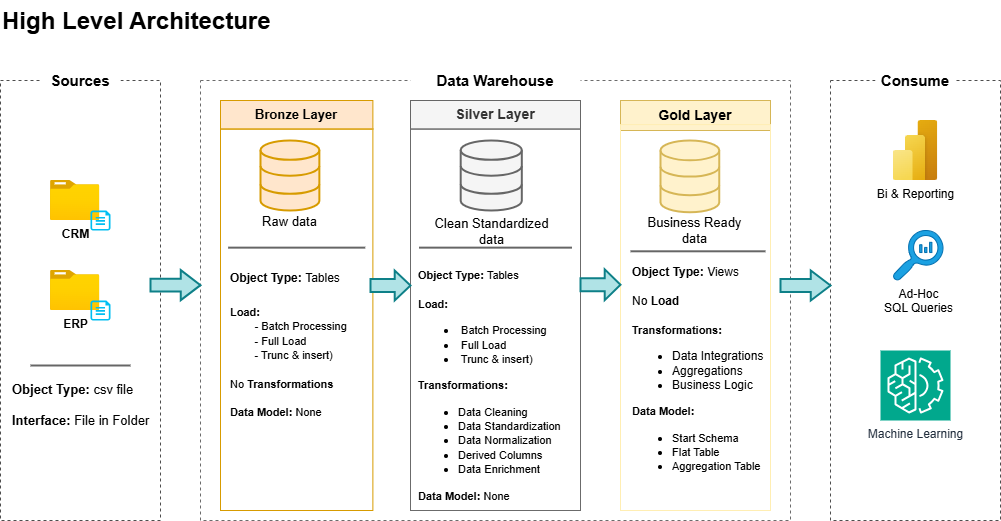

The diagram above was exported from draw.io. Its source (the exported page's mxGraphModel, read from the mxfile embedded in the PNG):
<mxGraphModel dx="1281" dy="562" grid="1" gridSize="10" guides="1" tooltips="1" connect="1" arrows="1" fold="1" page="1" pageScale="1" pageWidth="1169" pageHeight="1654" math="0" shadow="0">
  <root>
    <mxCell id="0" />
    <mxCell id="1" parent="0" />
    <mxCell id="upVl98tdXsfsgYgxSnc5-1" value="" style="rounded=0;whiteSpace=wrap;html=1;dashed=1;fillColor=none;strokeColor=light-dark(#4D4D4D,#DD6D6D);" parent="1" vertex="1">
      <mxGeometry x="40" y="80" width="160" height="440" as="geometry" />
    </mxCell>
    <mxCell id="upVl98tdXsfsgYgxSnc5-2" value="&lt;div&gt;&lt;font style=&quot;font-size: 15px;&quot;&gt;&lt;b&gt;Sources&lt;/b&gt;&lt;/font&gt;&lt;/div&gt;" style="rounded=0;whiteSpace=wrap;html=1;strokeColor=none;" parent="1" vertex="1">
      <mxGeometry x="80" y="70" width="80" height="20" as="geometry" />
    </mxCell>
    <mxCell id="upVl98tdXsfsgYgxSnc5-3" value="" style="rounded=0;whiteSpace=wrap;html=1;dashed=1;fillColor=none;strokeColor=light-dark(#6B6B6B,#DD6D6D);" parent="1" vertex="1">
      <mxGeometry x="240" y="80" width="590" height="440" as="geometry" />
    </mxCell>
    <mxCell id="upVl98tdXsfsgYgxSnc5-5" value="&lt;span style=&quot;font-size: 15px;&quot;&gt;&lt;b&gt;Data Warehouse&lt;/b&gt;&lt;/span&gt;" style="rounded=0;whiteSpace=wrap;html=1;strokeColor=none;" parent="1" vertex="1">
      <mxGeometry x="450" y="70" width="170" height="20" as="geometry" />
    </mxCell>
    <mxCell id="upVl98tdXsfsgYgxSnc5-6" value="" style="rounded=0;whiteSpace=wrap;html=1;dashed=1;fillColor=none;strokeColor=light-dark(#4D4D4D,#DD6D6D);" parent="1" vertex="1">
      <mxGeometry x="870" y="80" width="170" height="440" as="geometry" />
    </mxCell>
    <mxCell id="upVl98tdXsfsgYgxSnc5-7" value="&lt;span style=&quot;font-size: 15px;&quot;&gt;&lt;b&gt;Consume&lt;/b&gt;&lt;/span&gt;" style="rounded=0;whiteSpace=wrap;html=1;strokeColor=none;" parent="1" vertex="1">
      <mxGeometry x="915" y="70" width="80" height="20" as="geometry" />
    </mxCell>
    <mxCell id="upVl98tdXsfsgYgxSnc5-14" value="" style="group" parent="1" vertex="1" connectable="0">
      <mxGeometry x="260" y="100" width="160" height="410" as="geometry" />
    </mxCell>
    <mxCell id="upVl98tdXsfsgYgxSnc5-8" value="&lt;font style=&quot;font-size: 13px;&quot;&gt;&lt;b&gt;Bronze Layer&lt;/b&gt;&lt;/font&gt;" style="rounded=0;whiteSpace=wrap;html=1;fillColor=#ffe6cc;strokeColor=#d79b00;" parent="upVl98tdXsfsgYgxSnc5-14" vertex="1">
      <mxGeometry width="152.3809523809524" height="28.571428571428573" as="geometry" />
    </mxCell>
    <mxCell id="upVl98tdXsfsgYgxSnc5-9" value="" style="rounded=0;whiteSpace=wrap;html=1;fillColor=none;strokeColor=#d79b00;" parent="upVl98tdXsfsgYgxSnc5-14" vertex="1">
      <mxGeometry y="28.57" width="152.38" height="381.43" as="geometry" />
    </mxCell>
    <mxCell id="upVl98tdXsfsgYgxSnc5-41" value="" style="html=1;verticalLabelPosition=bottom;align=center;labelBackgroundColor=#ffffff;verticalAlign=top;strokeWidth=2;strokeColor=#d79b00;shadow=0;dashed=0;shape=mxgraph.ios7.icons.data;fillColor=#ffe6cc;" parent="upVl98tdXsfsgYgxSnc5-14" vertex="1">
      <mxGeometry x="40" y="40" width="58.86" height="70" as="geometry" />
    </mxCell>
    <mxCell id="upVl98tdXsfsgYgxSnc5-53" value="&lt;font style=&quot;font-size: 13px;&quot;&gt;Raw data&lt;/font&gt;" style="text;html=1;align=center;verticalAlign=middle;whiteSpace=wrap;rounded=0;" parent="upVl98tdXsfsgYgxSnc5-14" vertex="1">
      <mxGeometry x="23.716190476190476" y="99.99571428571426" width="91.42857142857143" height="42.857142857142854" as="geometry" />
    </mxCell>
    <mxCell id="upVl98tdXsfsgYgxSnc5-55" value="" style="line;strokeWidth=2;html=1;fillColor=#f5f5f5;fontColor=#333333;strokeColor=#666666;" parent="upVl98tdXsfsgYgxSnc5-14" vertex="1">
      <mxGeometry x="7.6190476190476195" y="139.99857142857138" width="137.14285714285714" height="14.285714285714286" as="geometry" />
    </mxCell>
    <mxCell id="upVl98tdXsfsgYgxSnc5-65" value="&lt;font style=&quot;font-size: 12px;&quot;&gt;&lt;b style=&quot;&quot;&gt;Object Type: &lt;/b&gt;Tables&lt;/font&gt;&lt;div&gt;&lt;b&gt;&lt;font size=&quot;3&quot;&gt;&lt;br&gt;&lt;/font&gt;&lt;/b&gt;&lt;div&gt;&lt;b&gt;&lt;font style=&quot;font-size: 11px;&quot;&gt;Load:&lt;/font&gt;&lt;/b&gt;&lt;/div&gt;&lt;/div&gt;&lt;div&gt;&lt;font style=&quot;font-size: 11px;&quot;&gt;&lt;span style=&quot;font-weight: bold; white-space: pre;&quot;&gt;&#09;&lt;/span&gt;&lt;b&gt;- &lt;/b&gt;Batch Processing&lt;br&gt;&lt;/font&gt;&lt;/div&gt;&lt;div&gt;&lt;font style=&quot;font-size: 11px;&quot;&gt;&lt;span style=&quot;white-space: pre;&quot;&gt;&#09;&lt;/span&gt;- Full Load&lt;/font&gt;&lt;/div&gt;&lt;div&gt;&lt;font style=&quot;font-size: 11px;&quot;&gt;&lt;span style=&quot;white-space: pre;&quot;&gt;&#09;&lt;/span&gt;- Trunc &amp;amp; insert)&lt;/font&gt;&lt;br&gt;&lt;/div&gt;&lt;div&gt;&lt;br&gt;&lt;/div&gt;&lt;div&gt;&lt;span style=&quot;font-size: 11px;&quot;&gt;No &lt;b&gt;Transformations&lt;/b&gt;&lt;/span&gt;&lt;/div&gt;&lt;div&gt;&lt;span style=&quot;font-size: 11px;&quot;&gt;&lt;b&gt;&lt;br&gt;&lt;/b&gt;&lt;/span&gt;&lt;/div&gt;&lt;div&gt;&lt;span style=&quot;font-size: 11px;&quot;&gt;&lt;b&gt;Data Model: &lt;/b&gt;None&lt;/span&gt;&lt;/div&gt;" style="text;html=1;align=left;verticalAlign=middle;whiteSpace=wrap;rounded=0;" parent="upVl98tdXsfsgYgxSnc5-14" vertex="1">
      <mxGeometry x="7.62" y="230" width="152.38" height="30" as="geometry" />
    </mxCell>
    <mxCell id="upVl98tdXsfsgYgxSnc5-15" value="" style="group" parent="1" vertex="1" connectable="0">
      <mxGeometry x="450" y="100" width="170" height="410" as="geometry" />
    </mxCell>
    <mxCell id="upVl98tdXsfsgYgxSnc5-16" value="&lt;b style=&quot;&quot;&gt;&lt;font style=&quot;font-size: 14px;&quot;&gt;Silver Layer&lt;/font&gt;&lt;/b&gt;" style="rounded=0;whiteSpace=wrap;html=1;fillColor=#f5f5f5;strokeColor=#666666;fontColor=#333333;" parent="upVl98tdXsfsgYgxSnc5-15" vertex="1">
      <mxGeometry width="170" height="28.571428571428573" as="geometry" />
    </mxCell>
    <mxCell id="upVl98tdXsfsgYgxSnc5-17" value="" style="rounded=0;whiteSpace=wrap;html=1;fillColor=none;strokeColor=#6B6B6B;" parent="upVl98tdXsfsgYgxSnc5-15" vertex="1">
      <mxGeometry y="28.57" width="170" height="381.43" as="geometry" />
    </mxCell>
    <mxCell id="upVl98tdXsfsgYgxSnc5-46" value="" style="html=1;verticalLabelPosition=bottom;align=center;labelBackgroundColor=#ffffff;verticalAlign=top;strokeWidth=2;strokeColor=#666666;shadow=0;dashed=0;shape=mxgraph.ios7.icons.data;fillColor=#f5f5f5;fontColor=#333333;" parent="upVl98tdXsfsgYgxSnc5-15" vertex="1">
      <mxGeometry x="50.190000000000005" y="40" width="61.12" height="70" as="geometry" />
    </mxCell>
    <mxCell id="upVl98tdXsfsgYgxSnc5-52" value="&lt;font style=&quot;font-size: 13px;&quot;&gt;Clean Standardized data&lt;/font&gt;" style="text;html=1;align=center;verticalAlign=middle;whiteSpace=wrap;rounded=0;" parent="upVl98tdXsfsgYgxSnc5-15" vertex="1">
      <mxGeometry x="8.5" y="110" width="144.5" height="42.86" as="geometry" />
    </mxCell>
    <mxCell id="upVl98tdXsfsgYgxSnc5-57" value="" style="line;strokeWidth=2;html=1;fillColor=#f5f5f5;fontColor=#333333;strokeColor=#666666;" parent="upVl98tdXsfsgYgxSnc5-15" vertex="1">
      <mxGeometry x="8.503333333333332" y="139.9985714285714" width="153" height="14.285714285714286" as="geometry" />
    </mxCell>
    <mxCell id="upVl98tdXsfsgYgxSnc5-66" value="&lt;font style=&quot;font-size: 11px;&quot;&gt;&lt;b style=&quot;&quot;&gt;Object Type: &lt;/b&gt;Tables&lt;/font&gt;&lt;div&gt;&lt;b&gt;&lt;font style=&quot;font-size: 11px;&quot;&gt;&lt;br&gt;&lt;/font&gt;&lt;/b&gt;&lt;div&gt;&lt;b&gt;&lt;font style=&quot;font-size: 11px;&quot;&gt;Load:&lt;/font&gt;&lt;/b&gt;&lt;/div&gt;&lt;/div&gt;&lt;div&gt;&lt;ul&gt;&lt;li&gt;&lt;font style=&quot;font-size: 11px;&quot;&gt;&lt;b&gt;&amp;nbsp;&lt;/b&gt;Batch Processing&lt;/font&gt;&lt;/li&gt;&lt;li&gt;&lt;font style=&quot;font-size: 11px;&quot;&gt;&amp;nbsp;Full Load&lt;/font&gt;&lt;/li&gt;&lt;li&gt;&lt;font style=&quot;font-size: 11px;&quot;&gt;&lt;font style=&quot;&quot;&gt;&amp;nbsp;Trunc &amp;amp; insert)&lt;/font&gt;&lt;/font&gt;&lt;/li&gt;&lt;/ul&gt;&lt;/div&gt;&lt;div&gt;&lt;b&gt;&lt;font style=&quot;font-size: 11px;&quot;&gt;Transformations:&lt;/font&gt;&lt;/b&gt;&lt;/div&gt;&lt;div&gt;&lt;ul&gt;&lt;li&gt;&lt;font style=&quot;font-size: 11px;&quot;&gt;Data Cleaning&lt;/font&gt;&lt;/li&gt;&lt;li&gt;&lt;font style=&quot;font-size: 11px;&quot;&gt;Data Standardization&lt;/font&gt;&lt;/li&gt;&lt;li&gt;&lt;font style=&quot;font-size: 11px;&quot;&gt;Data Normalization&lt;/font&gt;&lt;/li&gt;&lt;li&gt;&lt;font style=&quot;font-size: 11px;&quot;&gt;Derived Columns&lt;/font&gt;&lt;/li&gt;&lt;li&gt;&lt;font style=&quot;font-size: 11px;&quot;&gt;Data Enrichment&lt;/font&gt;&lt;/li&gt;&lt;/ul&gt;&lt;/div&gt;&lt;div&gt;&lt;font style=&quot;font-size: 11px;&quot;&gt;&lt;b style=&quot;&quot;&gt;Data Model: &lt;/b&gt;None&lt;/font&gt;&lt;/div&gt;" style="text;html=1;align=left;verticalAlign=middle;whiteSpace=wrap;rounded=0;" parent="upVl98tdXsfsgYgxSnc5-15" vertex="1">
      <mxGeometry x="5.67333333333333" y="270" width="158.66666666666669" height="30" as="geometry" />
    </mxCell>
    <mxCell id="upVl98tdXsfsgYgxSnc5-19" value="" style="group" parent="1" vertex="1" connectable="0">
      <mxGeometry x="660" y="100" width="155" height="410" as="geometry" />
    </mxCell>
    <mxCell id="upVl98tdXsfsgYgxSnc5-20" value="&lt;font style=&quot;font-size: 14px;&quot;&gt;&lt;b&gt;Gold Layer&lt;/b&gt;&lt;/font&gt;" style="rounded=0;whiteSpace=wrap;html=1;fillColor=#fff2cc;strokeColor=#d6b656;" parent="upVl98tdXsfsgYgxSnc5-19" vertex="1">
      <mxGeometry width="150" height="30" as="geometry" />
    </mxCell>
    <mxCell id="upVl98tdXsfsgYgxSnc5-21" value="" style="rounded=0;whiteSpace=wrap;html=1;fillColor=none;strokeColor=#FFEEB3;" parent="upVl98tdXsfsgYgxSnc5-19" vertex="1">
      <mxGeometry y="24.11764705882353" width="150" height="385.88235294117646" as="geometry" />
    </mxCell>
    <mxCell id="upVl98tdXsfsgYgxSnc5-54" value="&lt;font style=&quot;font-size: 13px;&quot;&gt;Business Ready data&lt;/font&gt;" style="text;html=1;align=center;verticalAlign=middle;whiteSpace=wrap;rounded=0;" parent="upVl98tdXsfsgYgxSnc5-19" vertex="1">
      <mxGeometry x="15.360000000000001" y="111.75" width="119.29" height="36.17225" as="geometry" />
    </mxCell>
    <mxCell id="upVl98tdXsfsgYgxSnc5-59" value="" style="line;strokeWidth=2;html=1;fillColor=#f5f5f5;fontColor=#333333;strokeColor=#666666;" parent="upVl98tdXsfsgYgxSnc5-19" vertex="1">
      <mxGeometry x="10" y="147.92000000000002" width="135" height="5.75" as="geometry" />
    </mxCell>
    <mxCell id="upVl98tdXsfsgYgxSnc5-60" value="" style="html=1;verticalLabelPosition=bottom;align=center;labelBackgroundColor=#ffffff;verticalAlign=top;strokeWidth=2;strokeColor=#d6b656;shadow=0;dashed=0;shape=mxgraph.ios7.icons.data;fillColor=#fff2cc;" parent="upVl98tdXsfsgYgxSnc5-19" vertex="1">
      <mxGeometry x="40" y="40" width="58.75" height="71.75" as="geometry" />
    </mxCell>
    <mxCell id="upVl98tdXsfsgYgxSnc5-69" value="&lt;font style=&quot;font-size: 12px;&quot;&gt;&lt;b style=&quot;&quot;&gt;Object Type: &lt;/b&gt;Views&lt;/font&gt;&lt;div&gt;&lt;br&gt;&lt;/div&gt;&lt;div&gt;No &lt;b&gt;Load&lt;/b&gt;&lt;/div&gt;&lt;div&gt;&lt;br&gt;&lt;/div&gt;&lt;div&gt;&lt;span style=&quot;font-size: 11px;&quot;&gt;&lt;b&gt;Transformations:&lt;/b&gt;&lt;/span&gt;&lt;/div&gt;&lt;div&gt;&lt;ul&gt;&lt;li&gt;Data Integrations&lt;/li&gt;&lt;li&gt;Aggregations&lt;/li&gt;&lt;li&gt;Business Logic&lt;/li&gt;&lt;/ul&gt;&lt;/div&gt;&lt;div&gt;&lt;span style=&quot;font-size: 11px;&quot;&gt;&lt;b&gt;Data Model:&amp;nbsp;&lt;/b&gt;&lt;/span&gt;&lt;/div&gt;&lt;div&gt;&lt;ul&gt;&lt;li&gt;&lt;span style=&quot;font-size: 11px;&quot;&gt;Start Schema&lt;/span&gt;&lt;/li&gt;&lt;li&gt;&lt;span style=&quot;font-size: 11px;&quot;&gt;Flat Table&lt;/span&gt;&lt;/li&gt;&lt;li&gt;&lt;span style=&quot;font-size: 11px;&quot;&gt;Aggregation Table&lt;/span&gt;&lt;/li&gt;&lt;/ul&gt;&lt;/div&gt;" style="text;html=1;align=left;verticalAlign=middle;whiteSpace=wrap;rounded=0;" parent="upVl98tdXsfsgYgxSnc5-19" vertex="1">
      <mxGeometry x="10" y="260" width="140" height="30.749999999999996" as="geometry" />
    </mxCell>
    <mxCell id="upVl98tdXsfsgYgxSnc5-24" value="" style="group" parent="1" vertex="1" connectable="0">
      <mxGeometry x="90" y="180" width="60" height="50" as="geometry" />
    </mxCell>
    <mxCell id="upVl98tdXsfsgYgxSnc5-22" value="&lt;b&gt;CRM&lt;/b&gt;" style="image;aspect=fixed;html=1;points=[];align=center;fontSize=12;image=img/lib/azure2/general/Folder_Blank.svg;" parent="upVl98tdXsfsgYgxSnc5-24" vertex="1">
      <mxGeometry width="49.29" height="40" as="geometry" />
    </mxCell>
    <mxCell id="upVl98tdXsfsgYgxSnc5-23" value="" style="verticalLabelPosition=bottom;html=1;verticalAlign=top;align=center;strokeColor=none;fillColor=#00BEF2;shape=mxgraph.azure.cloud_services_configuration_file;pointerEvents=1;" parent="upVl98tdXsfsgYgxSnc5-24" vertex="1">
      <mxGeometry x="40" y="30" width="20" height="20" as="geometry" />
    </mxCell>
    <mxCell id="upVl98tdXsfsgYgxSnc5-25" value="" style="group" parent="1" vertex="1" connectable="0">
      <mxGeometry x="90" y="270" width="60" height="50" as="geometry" />
    </mxCell>
    <mxCell id="upVl98tdXsfsgYgxSnc5-26" value="&lt;b&gt;ERP&lt;/b&gt;" style="image;aspect=fixed;html=1;points=[];align=center;fontSize=12;image=img/lib/azure2/general/Folder_Blank.svg;" parent="upVl98tdXsfsgYgxSnc5-25" vertex="1">
      <mxGeometry width="49.29" height="40" as="geometry" />
    </mxCell>
    <mxCell id="upVl98tdXsfsgYgxSnc5-27" value="" style="verticalLabelPosition=bottom;html=1;verticalAlign=top;align=center;strokeColor=none;fillColor=#00BEF2;shape=mxgraph.azure.cloud_services_configuration_file;pointerEvents=1;" parent="upVl98tdXsfsgYgxSnc5-25" vertex="1">
      <mxGeometry x="40" y="30" width="20" height="20" as="geometry" />
    </mxCell>
    <mxCell id="upVl98tdXsfsgYgxSnc5-36" value="" style="line;strokeWidth=2;html=1;fillColor=#f5f5f5;fontColor=#333333;strokeColor=#666666;" parent="1" vertex="1">
      <mxGeometry x="70" y="360" width="100" height="10" as="geometry" />
    </mxCell>
    <mxCell id="upVl98tdXsfsgYgxSnc5-37" value="&lt;font style=&quot;font-size: 13px;&quot;&gt;&lt;b style=&quot;&quot;&gt;Object Type:&amp;nbsp;&lt;/b&gt;csv file&lt;/font&gt;&lt;div&gt;&lt;span style=&quot;font-size: 13px;&quot;&gt;&lt;br&gt;&lt;/span&gt;&lt;div&gt;&lt;div&gt;&lt;font style=&quot;font-size: 13px;&quot;&gt;&lt;b style=&quot;background-color: transparent; color: light-dark(rgb(0, 0, 0), rgb(255, 255, 255));&quot;&gt;Interface: &lt;/b&gt;&lt;span style=&quot;background-color: transparent; color: light-dark(rgb(0, 0, 0), rgb(255, 255, 255));&quot;&gt;File in Folder&lt;/span&gt;&lt;/font&gt;&lt;/div&gt;&lt;/div&gt;&lt;/div&gt;" style="text;html=1;align=left;verticalAlign=middle;whiteSpace=wrap;rounded=0;" parent="1" vertex="1">
      <mxGeometry x="50" y="390" width="140" height="30" as="geometry" />
    </mxCell>
    <mxCell id="upVl98tdXsfsgYgxSnc5-39" style="edgeStyle=orthogonalEdgeStyle;rounded=0;orthogonalLoop=1;jettySize=auto;html=1;exitX=0.5;exitY=1;exitDx=0;exitDy=0;" parent="1" source="upVl98tdXsfsgYgxSnc5-37" target="upVl98tdXsfsgYgxSnc5-37" edge="1">
      <mxGeometry relative="1" as="geometry" />
    </mxCell>
    <mxCell id="upVl98tdXsfsgYgxSnc5-48" value="" style="shape=mxgraph.arrows.arrow_right;html=1;verticalLabelPosition=bottom;verticalAlign=top;strokeWidth=2;strokeColor=#0e8088;fillColor=#b0e3e6;" parent="1" vertex="1">
      <mxGeometry x="190" y="269.63" width="50" height="30" as="geometry" />
    </mxCell>
    <mxCell id="upVl98tdXsfsgYgxSnc5-62" value="" style="shape=mxgraph.arrows.arrow_right;html=1;verticalLabelPosition=bottom;verticalAlign=top;strokeWidth=2;strokeColor=#0e8088;fillColor=#b0e3e6;" parent="1" vertex="1">
      <mxGeometry x="410" y="270" width="40" height="30" as="geometry" />
    </mxCell>
    <mxCell id="upVl98tdXsfsgYgxSnc5-64" value="" style="shape=mxgraph.arrows.arrow_right;html=1;verticalLabelPosition=bottom;verticalAlign=top;strokeWidth=2;strokeColor=#0e8088;fillColor=#b0e3e6;" parent="1" vertex="1">
      <mxGeometry x="820" y="270" width="50" height="30" as="geometry" />
    </mxCell>
    <mxCell id="upVl98tdXsfsgYgxSnc5-63" value="" style="shape=mxgraph.arrows.arrow_right;html=1;verticalLabelPosition=bottom;verticalAlign=top;strokeWidth=2;strokeColor=#0e8088;fillColor=#b0e3e6;" parent="1" vertex="1">
      <mxGeometry x="620" y="268.88" width="40" height="30.75" as="geometry" />
    </mxCell>
    <mxCell id="upVl98tdXsfsgYgxSnc5-74" value="Bi &amp;amp; Reporting" style="image;aspect=fixed;html=1;points=[];align=center;fontSize=12;image=img/lib/azure2/power_platform/PowerBI.svg;" parent="1" vertex="1">
      <mxGeometry x="932.5" y="120" width="45" height="60" as="geometry" />
    </mxCell>
    <mxCell id="upVl98tdXsfsgYgxSnc5-75" value="&lt;font style=&quot;color: rgb(0, 0, 0);&quot;&gt;Ad-Hoc&lt;/font&gt;&lt;div&gt;&lt;font style=&quot;color: rgb(0, 0, 0);&quot;&gt;SQL Queries&lt;/font&gt;&lt;/div&gt;" style="sketch=0;pointerEvents=1;shadow=0;dashed=0;html=1;strokeColor=#006EAF;labelPosition=center;verticalLabelPosition=bottom;verticalAlign=top;align=center;fillColor=#1ba1e2;shape=mxgraph.mscae.oms.log_search;fontColor=#ffffff;" parent="1" vertex="1">
      <mxGeometry x="932.5" y="230" width="50" height="50" as="geometry" />
    </mxCell>
    <mxCell id="upVl98tdXsfsgYgxSnc5-76" value="Machine Learning" style="sketch=0;points=[[0,0,0],[0.25,0,0],[0.5,0,0],[0.75,0,0],[1,0,0],[0,1,0],[0.25,1,0],[0.5,1,0],[0.75,1,0],[1,1,0],[0,0.25,0],[0,0.5,0],[0,0.75,0],[1,0.25,0],[1,0.5,0],[1,0.75,0]];outlineConnect=0;fontColor=#232F3E;fillColor=#01A88D;strokeColor=#ffffff;dashed=0;verticalLabelPosition=bottom;verticalAlign=top;align=center;html=1;fontSize=12;fontStyle=0;aspect=fixed;shape=mxgraph.aws4.resourceIcon;resIcon=mxgraph.aws4.machine_learning;" parent="1" vertex="1">
      <mxGeometry x="920" y="350" width="70" height="70" as="geometry" />
    </mxCell>
    <mxCell id="KvtTs9FYQevEVhxfWlrE-1" value="&lt;h1 style=&quot;margin-top: 0px;&quot;&gt;High Level Architecture&lt;/h1&gt;" style="text;html=1;whiteSpace=wrap;overflow=hidden;rounded=0;" vertex="1" parent="1">
      <mxGeometry x="40" width="340" height="40" as="geometry" />
    </mxCell>
  </root>
</mxGraphModel>